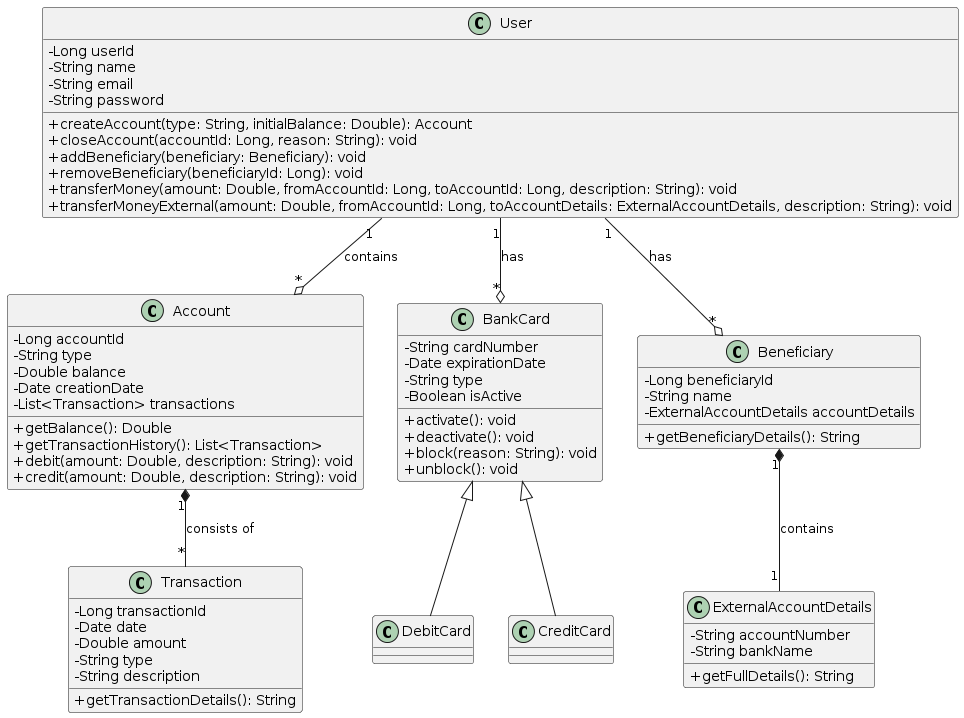

The diagram above was rendered by PlantUML. Its source (embedded in the PNG):
@startuml
skinparam classAttributeIconSize 0
class User {
    - Long userId
    - String name
    - String email
    - String password
    + createAccount(type: String, initialBalance: Double): Account
    + closeAccount(accountId: Long, reason: String): void
    + addBeneficiary(beneficiary: Beneficiary): void
    + removeBeneficiary(beneficiaryId: Long): void
    + transferMoney(amount: Double, fromAccountId: Long, toAccountId: Long, description: String): void
    + transferMoneyExternal(amount: Double, fromAccountId: Long, toAccountDetails: ExternalAccountDetails, description: String): void
}

class Account {
    - Long accountId
    - String type
    - Double balance
    - Date creationDate
    - List<Transaction> transactions
    + getBalance(): Double
    + getTransactionHistory(): List<Transaction>
    + debit(amount: Double, description: String): void
    + credit(amount: Double, description: String): void
}

class Transaction {
    - Long transactionId
    - Date date
    - Double amount
    - String type
    - String description
    + getTransactionDetails(): String
}

class BankCard {
    - String cardNumber
    - Date expirationDate
    - String type
    - Boolean isActive
    + activate(): void
    + deactivate(): void
    + block(reason: String): void
    + unblock(): void
}

class Beneficiary {
    - Long beneficiaryId
    - String name
    - ExternalAccountDetails accountDetails
    + getBeneficiaryDetails(): String
}

class ExternalAccountDetails {
    - String accountNumber
    - String bankName
    + getFullDetails(): String
}




User "1" --o "*" Account : contains
User "1" --o "*" BankCard : has
User "1" --o "*" Beneficiary : has
Account "1" *-- "*" Transaction : consists of
Beneficiary "1" *-- "1" ExternalAccountDetails : contains

BankCard <|-- DebitCard
BankCard <|-- CreditCard
@enduml